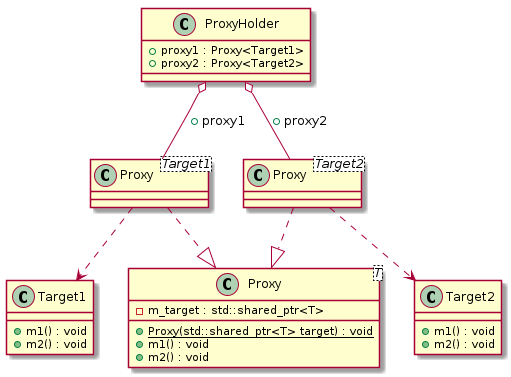

The diagram above was rendered by PlantUML. Its source (embedded in the PNG):
@startuml
class "Target1" as C_0000000379

class "Target2" as C_0000000381

class "Proxy<T>" as C_0000000383

class "Proxy<Target1>" as C_0000000388

class "Proxy<Target2>" as C_0000000389

class "ProxyHolder" as C_0000000387

class C_0000000379 {
+m1() : void
+m2() : void
}

class C_0000000381 {
+m1() : void
+m2() : void
}

class C_0000000383 {
{static} +Proxy(std::shared_ptr<T> target) : void
+m1() : void
+m2() : void
-m_target : std::shared_ptr<T>
}

class C_0000000388 {
}
C_0000000388 ..> C_0000000379
C_0000000388 ..|> C_0000000383

class C_0000000389 {
}
C_0000000389 ..> C_0000000381
C_0000000389 ..|> C_0000000383

class C_0000000387 {
+proxy1 : Proxy<Target1>
+proxy2 : Proxy<Target2>
}
C_0000000387 o-- C_0000000388 : +proxy1
C_0000000387 o-- C_0000000389 : +proxy2

@enduml